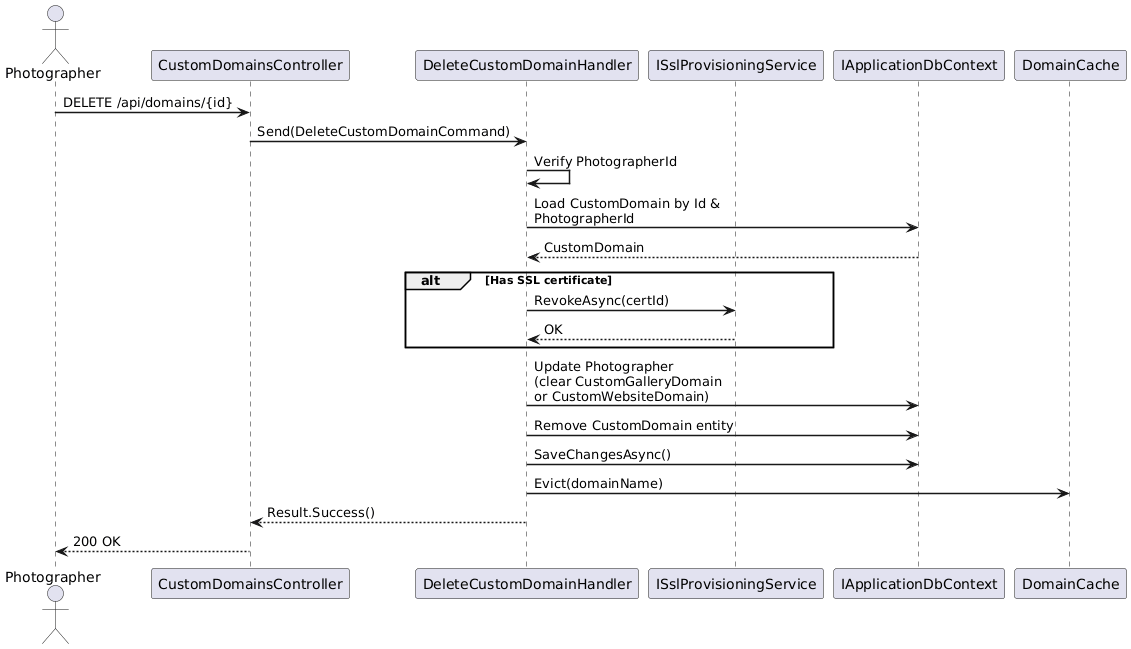

The diagram above was rendered by PlantUML. Its source (embedded in the PNG):
@startuml
skinparam sequenceArrowThickness 1.5
skinparam maxMessageSize 200

actor Photographer
participant "CustomDomainsController" as API
participant "DeleteCustomDomainHandler" as Handler
participant "ISslProvisioningService" as SSL
participant "IApplicationDbContext" as DB
participant "DomainCache" as Cache

Photographer -> API : DELETE /api/domains/{id}
API -> Handler : Send(DeleteCustomDomainCommand)

Handler -> Handler : Verify PhotographerId
Handler -> DB : Load CustomDomain by Id & PhotographerId
DB --> Handler : CustomDomain

alt Has SSL certificate
  Handler -> SSL : RevokeAsync(certId)
  SSL --> Handler : OK
end

Handler -> DB : Update Photographer\n(clear CustomGalleryDomain or CustomWebsiteDomain)

Handler -> DB : Remove CustomDomain entity
Handler -> DB : SaveChangesAsync()

Handler -> Cache : Evict(domainName)

Handler --> API : Result.Success()
API --> Photographer : 200 OK

@enduml